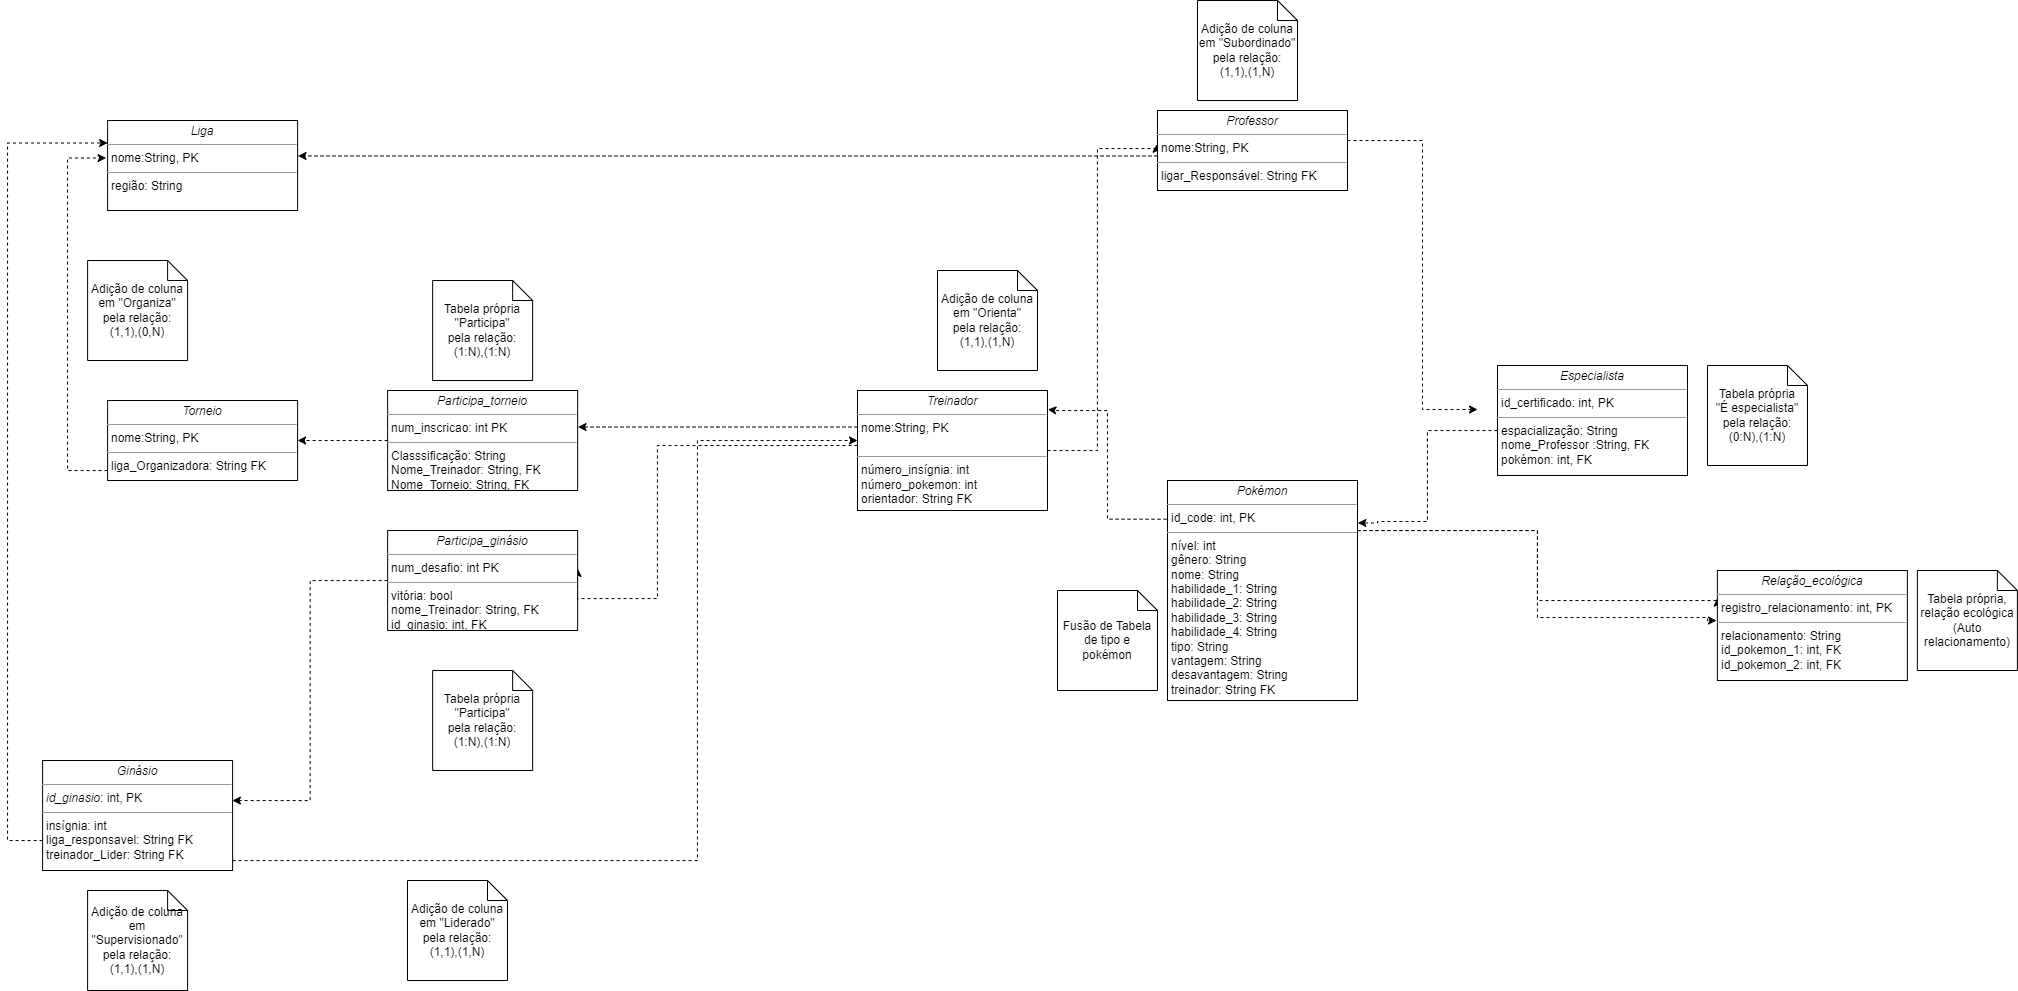

The diagram above was exported from draw.io. Its source (the exported page's mxGraphModel, read from the mxfile embedded in the PNG):
<mxGraphModel dx="1593" dy="715" grid="1" gridSize="10" guides="1" tooltips="1" connect="1" arrows="1" fold="1" page="1" pageScale="1" pageWidth="3300" pageHeight="4681" math="0" shadow="0">
  <root>
    <mxCell id="0" />
    <mxCell id="1" parent="0" />
    <mxCell id="952YxZEir4K294dXh_Xf-21" style="edgeStyle=orthogonalEdgeStyle;rounded=0;orthogonalLoop=1;jettySize=auto;html=1;dashed=1;entryX=-0.005;entryY=0.422;entryDx=0;entryDy=0;entryPerimeter=0;" parent="1" source="952YxZEir4K294dXh_Xf-5" target="952YxZEir4K294dXh_Xf-14" edge="1">
      <mxGeometry relative="1" as="geometry">
        <Array as="points">
          <mxPoint x="1570" y="590" />
          <mxPoint x="1570" y="288" />
        </Array>
      </mxGeometry>
    </mxCell>
    <mxCell id="952YxZEir4K294dXh_Xf-22" style="edgeStyle=orthogonalEdgeStyle;rounded=0;orthogonalLoop=1;jettySize=auto;html=1;dashed=1;exitX=-0.005;exitY=0.176;exitDx=0;exitDy=0;exitPerimeter=0;entryX=1.002;entryY=0.158;entryDx=0;entryDy=0;entryPerimeter=0;" parent="1" source="952YxZEir4K294dXh_Xf-6" target="952YxZEir4K294dXh_Xf-5" edge="1">
      <mxGeometry relative="1" as="geometry">
        <Array as="points">
          <mxPoint x="1580" y="659" />
          <mxPoint x="1580" y="550" />
          <mxPoint x="1530" y="550" />
        </Array>
        <mxPoint x="1530" y="560" as="targetPoint" />
      </mxGeometry>
    </mxCell>
    <mxCell id="952YxZEir4K294dXh_Xf-48" style="edgeStyle=orthogonalEdgeStyle;rounded=0;orthogonalLoop=1;jettySize=auto;html=1;entryX=1.002;entryY=0.365;entryDx=0;entryDy=0;entryPerimeter=0;dashed=1;" parent="1" source="952YxZEir4K294dXh_Xf-5" target="952YxZEir4K294dXh_Xf-34" edge="1">
      <mxGeometry relative="1" as="geometry">
        <Array as="points">
          <mxPoint x="1190" y="567" />
        </Array>
      </mxGeometry>
    </mxCell>
    <mxCell id="952YxZEir4K294dXh_Xf-51" style="edgeStyle=orthogonalEdgeStyle;rounded=0;orthogonalLoop=1;jettySize=auto;html=1;entryX=1;entryY=0.379;entryDx=0;entryDy=0;entryPerimeter=0;dashed=1;" parent="1" source="952YxZEir4K294dXh_Xf-5" target="952YxZEir4K294dXh_Xf-50" edge="1">
      <mxGeometry relative="1" as="geometry">
        <Array as="points">
          <mxPoint x="1130" y="585" />
          <mxPoint x="1130" y="738" />
        </Array>
      </mxGeometry>
    </mxCell>
    <mxCell id="952YxZEir4K294dXh_Xf-5" value="&lt;p style=&quot;margin:0px;margin-top:4px;text-align:center;&quot;&gt;&lt;i&gt;Treinador&lt;/i&gt;&lt;/p&gt;&lt;hr size=&quot;1&quot;&gt;&lt;p style=&quot;margin:0px;margin-left:4px;&quot;&gt;nome:String, PK&lt;/p&gt;&lt;p style=&quot;margin:0px;margin-left:4px;&quot;&gt;&lt;br&gt;&lt;/p&gt;&lt;hr size=&quot;1&quot;&gt;&lt;p style=&quot;margin:0px;margin-left:4px;&quot;&gt;&lt;span style=&quot;background-color: initial;&quot;&gt;número_insígnia: int&lt;/span&gt;&lt;br&gt;&lt;/p&gt;&lt;p style=&quot;margin:0px;margin-left:4px;&quot;&gt;número_pokemon: int&lt;/p&gt;&lt;p style=&quot;margin:0px;margin-left:4px;&quot;&gt;orientador: String FK&lt;br&gt;&lt;/p&gt;&lt;p style=&quot;margin:0px;margin-left:4px;&quot;&gt;&lt;br&gt;&lt;/p&gt;&lt;p style=&quot;margin:0px;margin-left:4px;&quot;&gt;&lt;br&gt;&lt;/p&gt;" style="verticalAlign=top;align=left;overflow=fill;fontSize=12;fontFamily=Helvetica;html=1;" parent="1" vertex="1">
      <mxGeometry x="1330" y="530" width="190" height="120" as="geometry" />
    </mxCell>
    <mxCell id="952YxZEir4K294dXh_Xf-42" style="edgeStyle=orthogonalEdgeStyle;rounded=0;orthogonalLoop=1;jettySize=auto;html=1;entryX=0;entryY=0.25;entryDx=0;entryDy=0;dashed=1;" parent="1" source="952YxZEir4K294dXh_Xf-6" target="952YxZEir4K294dXh_Xf-9" edge="1">
      <mxGeometry relative="1" as="geometry">
        <Array as="points">
          <mxPoint x="2010" y="670" />
          <mxPoint x="2010" y="740" />
          <mxPoint x="2180" y="740" />
          <mxPoint x="2180" y="740" />
        </Array>
      </mxGeometry>
    </mxCell>
    <mxCell id="952YxZEir4K294dXh_Xf-43" style="edgeStyle=orthogonalEdgeStyle;rounded=0;orthogonalLoop=1;jettySize=auto;html=1;dashed=1;" parent="1" source="952YxZEir4K294dXh_Xf-6" edge="1">
      <mxGeometry relative="1" as="geometry">
        <Array as="points">
          <mxPoint x="2010" y="670" />
          <mxPoint x="2010" y="757" />
          <mxPoint x="2180" y="757" />
          <mxPoint x="2180" y="760" />
          <mxPoint x="2189" y="760" />
        </Array>
        <mxPoint x="2190" y="760" as="targetPoint" />
      </mxGeometry>
    </mxCell>
    <mxCell id="952YxZEir4K294dXh_Xf-6" value="&lt;p style=&quot;margin:0px;margin-top:4px;text-align:center;&quot;&gt;&lt;i&gt;Pokémon&lt;/i&gt;&lt;/p&gt;&lt;hr size=&quot;1&quot;&gt;&lt;p style=&quot;margin:0px;margin-left:4px;&quot;&gt;id_code: int, PK&lt;/p&gt;&lt;hr size=&quot;1&quot;&gt;&lt;p style=&quot;margin:0px;margin-left:4px;&quot;&gt;nível: int&lt;/p&gt;&lt;p style=&quot;margin:0px;margin-left:4px;&quot;&gt;gênero: String&lt;/p&gt;&lt;p style=&quot;margin:0px;margin-left:4px;&quot;&gt;nome: String&lt;/p&gt;&lt;p style=&quot;margin:0px;margin-left:4px;&quot;&gt;habilidade_1: String&lt;/p&gt;&lt;p style=&quot;margin:0px;margin-left:4px;&quot;&gt;habilidade_2: String&lt;/p&gt;&lt;p style=&quot;margin:0px;margin-left:4px;&quot;&gt;habilidade_3: String&lt;/p&gt;&lt;p style=&quot;margin:0px;margin-left:4px;&quot;&gt;habilidade_4: String&lt;/p&gt;&lt;p style=&quot;margin:0px;margin-left:4px;&quot;&gt;tipo: String&lt;/p&gt;&lt;p style=&quot;margin:0px;margin-left:4px;&quot;&gt;vantagem: String&lt;/p&gt;&lt;p style=&quot;margin:0px;margin-left:4px;&quot;&gt;desavantagem: String&lt;/p&gt;&lt;p style=&quot;margin:0px;margin-left:4px;&quot;&gt;treinador: String FK&lt;/p&gt;&lt;p style=&quot;margin:0px;margin-left:4px;&quot;&gt;&lt;br&gt;&lt;/p&gt;" style="verticalAlign=top;align=left;overflow=fill;fontSize=12;fontFamily=Helvetica;html=1;" parent="1" vertex="1">
      <mxGeometry x="1640" y="620" width="190" height="220" as="geometry" />
    </mxCell>
    <mxCell id="952YxZEir4K294dXh_Xf-8" value="Fusão de Tabela de tipo e pokémon" style="shape=note;size=20;whiteSpace=wrap;html=1;" parent="1" vertex="1">
      <mxGeometry x="1530" y="730" width="100" height="100" as="geometry" />
    </mxCell>
    <mxCell id="952YxZEir4K294dXh_Xf-9" value="&lt;p style=&quot;margin:0px;margin-top:4px;text-align:center;&quot;&gt;&lt;i&gt;Relação_ecológica&lt;/i&gt;&lt;br&gt;&lt;/p&gt;&lt;hr size=&quot;1&quot;&gt;&lt;p style=&quot;margin:0px;margin-left:4px;&quot;&gt;registro_relacionamento: int, PK&lt;/p&gt;&lt;hr size=&quot;1&quot;&gt;&lt;p style=&quot;margin:0px;margin-left:4px;&quot;&gt;relacionamento: String&lt;/p&gt;&lt;p style=&quot;border-color: var(--border-color); margin: 0px 0px 0px 4px;&quot;&gt;id_pokemon_1: int, FK&lt;/p&gt;&lt;p style=&quot;border-color: var(--border-color); margin: 0px 0px 0px 4px;&quot;&gt;id_pokemon_2: int, FK&lt;/p&gt;&lt;div&gt;&lt;br&gt;&lt;/div&gt;" style="verticalAlign=top;align=left;overflow=fill;fontSize=12;fontFamily=Helvetica;html=1;" parent="1" vertex="1">
      <mxGeometry x="2189.86" y="710" width="190" height="110" as="geometry" />
    </mxCell>
    <mxCell id="952YxZEir4K294dXh_Xf-11" value="Tabela própria, relação ecológica&lt;br&gt;(Auto relacionamento)" style="shape=note;size=20;whiteSpace=wrap;html=1;" parent="1" vertex="1">
      <mxGeometry x="2389.86" y="710" width="100" height="100" as="geometry" />
    </mxCell>
    <mxCell id="952YxZEir4K294dXh_Xf-17" style="edgeStyle=orthogonalEdgeStyle;rounded=0;orthogonalLoop=1;jettySize=auto;html=1;dashed=1;" parent="1" source="952YxZEir4K294dXh_Xf-14" edge="1">
      <mxGeometry relative="1" as="geometry">
        <mxPoint x="1950" y="549" as="targetPoint" />
        <Array as="points">
          <mxPoint x="1895" y="280" />
          <mxPoint x="1895" y="549" />
        </Array>
      </mxGeometry>
    </mxCell>
    <mxCell id="952YxZEir4K294dXh_Xf-28" style="edgeStyle=orthogonalEdgeStyle;rounded=0;orthogonalLoop=1;jettySize=auto;html=1;entryX=1.002;entryY=0.394;entryDx=0;entryDy=0;entryPerimeter=0;dashed=1;" parent="1" source="952YxZEir4K294dXh_Xf-14" target="952YxZEir4K294dXh_Xf-25" edge="1">
      <mxGeometry relative="1" as="geometry">
        <Array as="points">
          <mxPoint x="1175.1399999999999" y="295" />
        </Array>
      </mxGeometry>
    </mxCell>
    <mxCell id="952YxZEir4K294dXh_Xf-14" value="&lt;p style=&quot;margin:0px;margin-top:4px;text-align:center;&quot;&gt;&lt;i&gt;Professor&lt;/i&gt;&lt;/p&gt;&lt;hr size=&quot;1&quot;&gt;&lt;p style=&quot;margin:0px;margin-left:4px;&quot;&gt;nome:String, PK&lt;/p&gt;&lt;hr size=&quot;1&quot;&gt;&lt;p style=&quot;margin:0px;margin-left:4px;&quot;&gt;ligar_Responsável: String FK&lt;/p&gt;&lt;p style=&quot;margin:0px;margin-left:4px;&quot;&gt;&lt;br&gt;&lt;/p&gt;" style="verticalAlign=top;align=left;overflow=fill;fontSize=12;fontFamily=Helvetica;html=1;" parent="1" vertex="1">
      <mxGeometry x="1630" y="250" width="190" height="80" as="geometry" />
    </mxCell>
    <mxCell id="952YxZEir4K294dXh_Xf-23" style="edgeStyle=orthogonalEdgeStyle;rounded=0;orthogonalLoop=1;jettySize=auto;html=1;entryX=1.002;entryY=0.193;entryDx=0;entryDy=0;entryPerimeter=0;dashed=1;" parent="1" source="952YxZEir4K294dXh_Xf-15" target="952YxZEir4K294dXh_Xf-6" edge="1">
      <mxGeometry relative="1" as="geometry">
        <Array as="points">
          <mxPoint x="1900" y="570" />
          <mxPoint x="1900" y="661" />
          <mxPoint x="1850" y="661" />
          <mxPoint x="1850" y="663" />
        </Array>
      </mxGeometry>
    </mxCell>
    <mxCell id="952YxZEir4K294dXh_Xf-15" value="&lt;p style=&quot;margin:0px;margin-top:4px;text-align:center;&quot;&gt;&lt;i&gt;Especialista&lt;/i&gt;&lt;/p&gt;&lt;hr size=&quot;1&quot;&gt;&lt;p style=&quot;margin:0px;margin-left:4px;&quot;&gt;id_certificado: int, PK&lt;/p&gt;&lt;hr size=&quot;1&quot;&gt;&lt;p style=&quot;margin:0px;margin-left:4px;&quot;&gt;espacialização: String&lt;/p&gt;&lt;p style=&quot;border-color: var(--border-color); margin: 0px 0px 0px 4px;&quot;&gt;nome_Professor :String, FK&lt;/p&gt;&lt;p style=&quot;border-color: var(--border-color); margin: 0px 0px 0px 4px;&quot;&gt;pokémon: int, FK&lt;/p&gt;&lt;div&gt;&lt;br&gt;&lt;/div&gt;" style="verticalAlign=top;align=left;overflow=fill;fontSize=12;fontFamily=Helvetica;html=1;" parent="1" vertex="1">
      <mxGeometry x="1970" y="505" width="190" height="110" as="geometry" />
    </mxCell>
    <mxCell id="952YxZEir4K294dXh_Xf-19" value="Tabela própria&lt;br&gt;&quot;É especialista&quot;&lt;br&gt;pela relação:(0:N),(1:N)" style="shape=note;size=20;whiteSpace=wrap;html=1;" parent="1" vertex="1">
      <mxGeometry x="2180" y="505" width="100" height="100" as="geometry" />
    </mxCell>
    <mxCell id="952YxZEir4K294dXh_Xf-24" value="Adição de coluna em &quot;Orienta&quot;&lt;br&gt;pela relação:&lt;br&gt;(1,1),(1,N)" style="shape=note;size=20;whiteSpace=wrap;html=1;" parent="1" vertex="1">
      <mxGeometry x="1410" y="410" width="100" height="100" as="geometry" />
    </mxCell>
    <mxCell id="952YxZEir4K294dXh_Xf-25" value="&lt;p style=&quot;margin:0px;margin-top:4px;text-align:center;&quot;&gt;&lt;i&gt;Liga&lt;/i&gt;&lt;/p&gt;&lt;hr size=&quot;1&quot;&gt;&lt;p style=&quot;margin:0px;margin-left:4px;&quot;&gt;nome:String, PK&lt;/p&gt;&lt;hr size=&quot;1&quot;&gt;&lt;p style=&quot;margin:0px;margin-left:4px;&quot;&gt;região: String&lt;/p&gt;" style="verticalAlign=top;align=left;overflow=fill;fontSize=12;fontFamily=Helvetica;html=1;" parent="1" vertex="1">
      <mxGeometry x="580.1" y="260" width="190" height="90" as="geometry" />
    </mxCell>
    <mxCell id="952YxZEir4K294dXh_Xf-29" value="Adição de coluna em &quot;Subordinado&quot;&lt;br&gt;pela relação:&lt;br&gt;(1,1),(1,N)" style="shape=note;size=20;whiteSpace=wrap;html=1;" parent="1" vertex="1">
      <mxGeometry x="1670" y="140" width="100" height="100" as="geometry" />
    </mxCell>
    <mxCell id="952YxZEir4K294dXh_Xf-32" style="edgeStyle=orthogonalEdgeStyle;rounded=0;orthogonalLoop=1;jettySize=auto;html=1;dashed=1;entryX=-0.008;entryY=0.417;entryDx=0;entryDy=0;entryPerimeter=0;" parent="1" source="952YxZEir4K294dXh_Xf-30" target="952YxZEir4K294dXh_Xf-25" edge="1">
      <mxGeometry relative="1" as="geometry">
        <mxPoint x="540.1" y="570" as="targetPoint" />
        <Array as="points">
          <mxPoint x="540.1" y="610" />
          <mxPoint x="540.1" y="298" />
        </Array>
      </mxGeometry>
    </mxCell>
    <mxCell id="952YxZEir4K294dXh_Xf-30" value="&lt;p style=&quot;margin:0px;margin-top:4px;text-align:center;&quot;&gt;&lt;i&gt;Torneio&lt;/i&gt;&lt;/p&gt;&lt;hr size=&quot;1&quot;&gt;&lt;p style=&quot;margin:0px;margin-left:4px;&quot;&gt;nome:String, PK&lt;/p&gt;&lt;hr size=&quot;1&quot;&gt;&lt;p style=&quot;margin:0px;margin-left:4px;&quot;&gt;liga_Organizadora: String FK&lt;/p&gt;" style="verticalAlign=top;align=left;overflow=fill;fontSize=12;fontFamily=Helvetica;html=1;" parent="1" vertex="1">
      <mxGeometry x="580.1" y="540" width="190" height="80" as="geometry" />
    </mxCell>
    <mxCell id="952YxZEir4K294dXh_Xf-33" value="Adição de coluna em &quot;Organiza&quot;&lt;br&gt;pela relação:&lt;br&gt;(1,1),(0,N)" style="shape=note;size=20;whiteSpace=wrap;html=1;" parent="1" vertex="1">
      <mxGeometry x="560.1" y="400" width="100" height="100" as="geometry" />
    </mxCell>
    <mxCell id="952YxZEir4K294dXh_Xf-35" style="edgeStyle=orthogonalEdgeStyle;rounded=0;orthogonalLoop=1;jettySize=auto;html=1;entryX=1;entryY=0.5;entryDx=0;entryDy=0;dashed=1;" parent="1" source="952YxZEir4K294dXh_Xf-34" target="952YxZEir4K294dXh_Xf-30" edge="1">
      <mxGeometry relative="1" as="geometry" />
    </mxCell>
    <mxCell id="952YxZEir4K294dXh_Xf-34" value="&lt;p style=&quot;margin:0px;margin-top:4px;text-align:center;&quot;&gt;&lt;i&gt;Participa_torneio&lt;/i&gt;&lt;/p&gt;&lt;hr size=&quot;1&quot;&gt;&lt;p style=&quot;margin:0px;margin-left:4px;&quot;&gt;num_inscricao: int PK&lt;/p&gt;&lt;hr size=&quot;1&quot;&gt;&lt;p style=&quot;margin:0px;margin-left:4px;&quot;&gt;Classsificação: String&lt;/p&gt;&lt;p style=&quot;border-color: var(--border-color); margin: 0px 0px 0px 4px;&quot;&gt;Nome_Treinador: String, FK&lt;/p&gt;&lt;p style=&quot;border-color: var(--border-color); margin: 0px 0px 0px 4px;&quot;&gt;Nome_Torneio: String, FK&lt;/p&gt;&lt;div&gt;&lt;br&gt;&lt;/div&gt;" style="verticalAlign=top;align=left;overflow=fill;fontSize=12;fontFamily=Helvetica;html=1;" parent="1" vertex="1">
      <mxGeometry x="860.14" y="530" width="190" height="100" as="geometry" />
    </mxCell>
    <mxCell id="952YxZEir4K294dXh_Xf-38" value="Tabela própria&lt;br&gt;&quot;Participa&quot;&lt;br&gt;pela relação:(1:N),(1:N)" style="shape=note;size=20;whiteSpace=wrap;html=1;" parent="1" vertex="1">
      <mxGeometry x="905.14" y="420" width="100" height="100" as="geometry" />
    </mxCell>
    <mxCell id="952YxZEir4K294dXh_Xf-40" style="edgeStyle=orthogonalEdgeStyle;rounded=0;orthogonalLoop=1;jettySize=auto;html=1;entryX=0;entryY=0.25;entryDx=0;entryDy=0;dashed=1;" parent="1" source="952YxZEir4K294dXh_Xf-39" target="952YxZEir4K294dXh_Xf-25" edge="1">
      <mxGeometry relative="1" as="geometry">
        <Array as="points">
          <mxPoint x="480" y="980" />
          <mxPoint x="480" y="283" />
        </Array>
      </mxGeometry>
    </mxCell>
    <mxCell id="952YxZEir4K294dXh_Xf-47" style="edgeStyle=orthogonalEdgeStyle;rounded=0;orthogonalLoop=1;jettySize=auto;html=1;dashed=1;" parent="1" source="952YxZEir4K294dXh_Xf-39" edge="1">
      <mxGeometry relative="1" as="geometry">
        <mxPoint x="1330" y="580" as="targetPoint" />
        <Array as="points">
          <mxPoint x="1170" y="1000" />
          <mxPoint x="1170" y="580" />
        </Array>
      </mxGeometry>
    </mxCell>
    <mxCell id="952YxZEir4K294dXh_Xf-39" value="&lt;p style=&quot;margin:0px;margin-top:4px;text-align:center;&quot;&gt;&lt;i&gt;Ginásio&lt;/i&gt;&lt;/p&gt;&lt;hr size=&quot;1&quot;&gt;&lt;p style=&quot;margin:0px;margin-left:4px;&quot;&gt;&lt;i&gt;id_ginasio&lt;/i&gt;: int, PK&lt;/p&gt;&lt;hr size=&quot;1&quot;&gt;&lt;p style=&quot;margin:0px;margin-left:4px;&quot;&gt;insígnia: int&lt;/p&gt;&lt;p style=&quot;margin:0px;margin-left:4px;&quot;&gt;liga_responsavel: String FK&lt;/p&gt;&lt;p style=&quot;margin:0px;margin-left:4px;&quot;&gt;treinador_Lider: String FK&lt;/p&gt;" style="verticalAlign=top;align=left;overflow=fill;fontSize=12;fontFamily=Helvetica;html=1;" parent="1" vertex="1">
      <mxGeometry x="515.1" y="900" width="190" height="110" as="geometry" />
    </mxCell>
    <mxCell id="952YxZEir4K294dXh_Xf-41" value="Adição de coluna em &quot;Supervisionado&quot;&lt;br&gt;pela relação:&lt;br&gt;(1,1),(1,N)" style="shape=note;size=20;whiteSpace=wrap;html=1;" parent="1" vertex="1">
      <mxGeometry x="560.1" y="1030" width="100" height="100" as="geometry" />
    </mxCell>
    <mxCell id="952YxZEir4K294dXh_Xf-49" value="Adição de coluna em &quot;Liderado&quot;&lt;br&gt;pela relação:&lt;br&gt;(1,1),(1,N)" style="shape=note;size=20;whiteSpace=wrap;html=1;" parent="1" vertex="1">
      <mxGeometry x="880" y="1020" width="100" height="100" as="geometry" />
    </mxCell>
    <mxCell id="952YxZEir4K294dXh_Xf-52" style="edgeStyle=orthogonalEdgeStyle;rounded=0;orthogonalLoop=1;jettySize=auto;html=1;entryX=0.999;entryY=0.364;entryDx=0;entryDy=0;entryPerimeter=0;dashed=1;" parent="1" source="952YxZEir4K294dXh_Xf-50" target="952YxZEir4K294dXh_Xf-39" edge="1">
      <mxGeometry relative="1" as="geometry" />
    </mxCell>
    <mxCell id="952YxZEir4K294dXh_Xf-50" value="&lt;p style=&quot;margin:0px;margin-top:4px;text-align:center;&quot;&gt;&lt;i&gt;Participa_ginásio&lt;/i&gt;&lt;/p&gt;&lt;hr size=&quot;1&quot;&gt;&lt;p style=&quot;margin:0px;margin-left:4px;&quot;&gt;num_desafio: int PK&lt;/p&gt;&lt;hr size=&quot;1&quot;&gt;&lt;p style=&quot;margin:0px;margin-left:4px;&quot;&gt;vitória: bool&lt;/p&gt;&lt;p style=&quot;border-color: var(--border-color); margin: 0px 0px 0px 4px;&quot;&gt;nome_Treinador: String, FK&lt;/p&gt;&lt;p style=&quot;border-color: var(--border-color); margin: 0px 0px 0px 4px;&quot;&gt;id_ginasio: int, FK&lt;/p&gt;&lt;div&gt;&lt;br&gt;&lt;/div&gt;" style="verticalAlign=top;align=left;overflow=fill;fontSize=12;fontFamily=Helvetica;html=1;" parent="1" vertex="1">
      <mxGeometry x="860.14" y="670" width="190" height="100" as="geometry" />
    </mxCell>
    <mxCell id="952YxZEir4K294dXh_Xf-53" value="Tabela própria&lt;br&gt;&quot;Participa&quot;&lt;br&gt;pela relação:(1:N),(1:N)" style="shape=note;size=20;whiteSpace=wrap;html=1;" parent="1" vertex="1">
      <mxGeometry x="905.14" y="810" width="100" height="100" as="geometry" />
    </mxCell>
  </root>
</mxGraphModel>